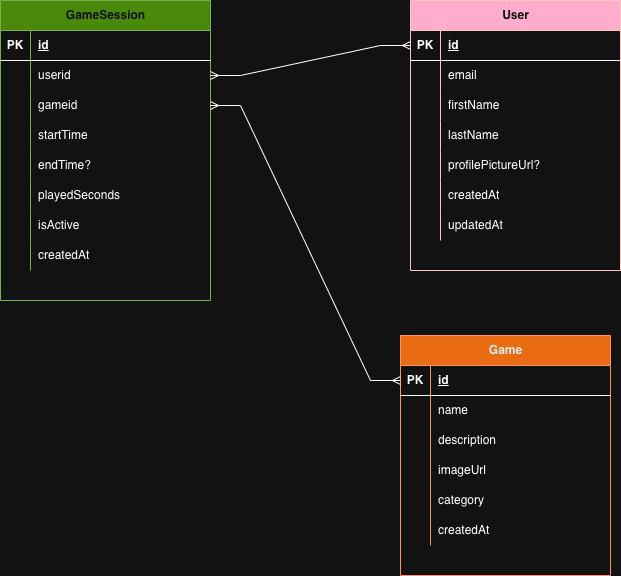

The diagram above was exported from draw.io. Its source (the exported page's mxGraphModel, read from the mxfile embedded in the PNG):
<mxGraphModel dx="2066" dy="1087" grid="1" gridSize="10" guides="1" tooltips="1" connect="1" arrows="1" fold="1" page="1" pageScale="1" pageWidth="827" pageHeight="1169" math="0" shadow="0">
  <root>
    <mxCell id="0" />
    <mxCell id="1" parent="0" />
    <mxCell id="VDAlkuzidMQDA5GMaIwa-14" value="GameSession" style="shape=table;startSize=30;container=1;collapsible=1;childLayout=tableLayout;fixedRows=1;rowLines=0;fontStyle=1;align=center;resizeLast=1;html=1;fillColor=#60a917;fontColor=#ffffff;strokeColor=#2D7600;" vertex="1" parent="1">
      <mxGeometry x="80" y="120" width="210" height="300" as="geometry" />
    </mxCell>
    <mxCell id="VDAlkuzidMQDA5GMaIwa-15" value="" style="shape=tableRow;horizontal=0;startSize=0;swimlaneHead=0;swimlaneBody=0;fillColor=none;collapsible=0;dropTarget=0;points=[[0,0.5],[1,0.5]];portConstraint=eastwest;top=0;left=0;right=0;bottom=1;" vertex="1" parent="VDAlkuzidMQDA5GMaIwa-14">
      <mxGeometry y="30" width="210" height="30" as="geometry" />
    </mxCell>
    <mxCell id="VDAlkuzidMQDA5GMaIwa-16" value="PK" style="shape=partialRectangle;connectable=0;fillColor=none;top=0;left=0;bottom=0;right=0;fontStyle=1;overflow=hidden;whiteSpace=wrap;html=1;" vertex="1" parent="VDAlkuzidMQDA5GMaIwa-15">
      <mxGeometry width="30" height="30" as="geometry">
        <mxRectangle width="30" height="30" as="alternateBounds" />
      </mxGeometry>
    </mxCell>
    <mxCell id="VDAlkuzidMQDA5GMaIwa-17" value="id" style="shape=partialRectangle;connectable=0;fillColor=none;top=0;left=0;bottom=0;right=0;align=left;spacingLeft=6;fontStyle=5;overflow=hidden;whiteSpace=wrap;html=1;" vertex="1" parent="VDAlkuzidMQDA5GMaIwa-15">
      <mxGeometry x="30" width="180" height="30" as="geometry">
        <mxRectangle width="180" height="30" as="alternateBounds" />
      </mxGeometry>
    </mxCell>
    <mxCell id="VDAlkuzidMQDA5GMaIwa-18" value="" style="shape=tableRow;horizontal=0;startSize=0;swimlaneHead=0;swimlaneBody=0;fillColor=none;collapsible=0;dropTarget=0;points=[[0,0.5],[1,0.5]];portConstraint=eastwest;top=0;left=0;right=0;bottom=0;" vertex="1" parent="VDAlkuzidMQDA5GMaIwa-14">
      <mxGeometry y="60" width="210" height="30" as="geometry" />
    </mxCell>
    <mxCell id="VDAlkuzidMQDA5GMaIwa-19" value="" style="shape=partialRectangle;connectable=0;fillColor=none;top=0;left=0;bottom=0;right=0;editable=1;overflow=hidden;whiteSpace=wrap;html=1;" vertex="1" parent="VDAlkuzidMQDA5GMaIwa-18">
      <mxGeometry width="30" height="30" as="geometry">
        <mxRectangle width="30" height="30" as="alternateBounds" />
      </mxGeometry>
    </mxCell>
    <mxCell id="VDAlkuzidMQDA5GMaIwa-20" value="userid" style="shape=partialRectangle;connectable=0;fillColor=none;top=0;left=0;bottom=0;right=0;align=left;spacingLeft=6;overflow=hidden;whiteSpace=wrap;html=1;" vertex="1" parent="VDAlkuzidMQDA5GMaIwa-18">
      <mxGeometry x="30" width="180" height="30" as="geometry">
        <mxRectangle width="180" height="30" as="alternateBounds" />
      </mxGeometry>
    </mxCell>
    <mxCell id="VDAlkuzidMQDA5GMaIwa-21" value="" style="shape=tableRow;horizontal=0;startSize=0;swimlaneHead=0;swimlaneBody=0;fillColor=none;collapsible=0;dropTarget=0;points=[[0,0.5],[1,0.5]];portConstraint=eastwest;top=0;left=0;right=0;bottom=0;" vertex="1" parent="VDAlkuzidMQDA5GMaIwa-14">
      <mxGeometry y="90" width="210" height="30" as="geometry" />
    </mxCell>
    <mxCell id="VDAlkuzidMQDA5GMaIwa-22" value="" style="shape=partialRectangle;connectable=0;fillColor=none;top=0;left=0;bottom=0;right=0;editable=1;overflow=hidden;whiteSpace=wrap;html=1;" vertex="1" parent="VDAlkuzidMQDA5GMaIwa-21">
      <mxGeometry width="30" height="30" as="geometry">
        <mxRectangle width="30" height="30" as="alternateBounds" />
      </mxGeometry>
    </mxCell>
    <mxCell id="VDAlkuzidMQDA5GMaIwa-23" value="gameid" style="shape=partialRectangle;connectable=0;fillColor=none;top=0;left=0;bottom=0;right=0;align=left;spacingLeft=6;overflow=hidden;whiteSpace=wrap;html=1;" vertex="1" parent="VDAlkuzidMQDA5GMaIwa-21">
      <mxGeometry x="30" width="180" height="30" as="geometry">
        <mxRectangle width="180" height="30" as="alternateBounds" />
      </mxGeometry>
    </mxCell>
    <mxCell id="VDAlkuzidMQDA5GMaIwa-24" value="" style="shape=tableRow;horizontal=0;startSize=0;swimlaneHead=0;swimlaneBody=0;fillColor=none;collapsible=0;dropTarget=0;points=[[0,0.5],[1,0.5]];portConstraint=eastwest;top=0;left=0;right=0;bottom=0;" vertex="1" parent="VDAlkuzidMQDA5GMaIwa-14">
      <mxGeometry y="120" width="210" height="30" as="geometry" />
    </mxCell>
    <mxCell id="VDAlkuzidMQDA5GMaIwa-25" value="" style="shape=partialRectangle;connectable=0;fillColor=none;top=0;left=0;bottom=0;right=0;editable=1;overflow=hidden;whiteSpace=wrap;html=1;" vertex="1" parent="VDAlkuzidMQDA5GMaIwa-24">
      <mxGeometry width="30" height="30" as="geometry">
        <mxRectangle width="30" height="30" as="alternateBounds" />
      </mxGeometry>
    </mxCell>
    <mxCell id="VDAlkuzidMQDA5GMaIwa-26" value="startTime" style="shape=partialRectangle;connectable=0;fillColor=none;top=0;left=0;bottom=0;right=0;align=left;spacingLeft=6;overflow=hidden;whiteSpace=wrap;html=1;" vertex="1" parent="VDAlkuzidMQDA5GMaIwa-24">
      <mxGeometry x="30" width="180" height="30" as="geometry">
        <mxRectangle width="180" height="30" as="alternateBounds" />
      </mxGeometry>
    </mxCell>
    <mxCell id="VDAlkuzidMQDA5GMaIwa-27" style="shape=tableRow;horizontal=0;startSize=0;swimlaneHead=0;swimlaneBody=0;fillColor=none;collapsible=0;dropTarget=0;points=[[0,0.5],[1,0.5]];portConstraint=eastwest;top=0;left=0;right=0;bottom=0;" vertex="1" parent="VDAlkuzidMQDA5GMaIwa-14">
      <mxGeometry y="150" width="210" height="30" as="geometry" />
    </mxCell>
    <mxCell id="VDAlkuzidMQDA5GMaIwa-28" style="shape=partialRectangle;connectable=0;fillColor=none;top=0;left=0;bottom=0;right=0;editable=1;overflow=hidden;whiteSpace=wrap;html=1;" vertex="1" parent="VDAlkuzidMQDA5GMaIwa-27">
      <mxGeometry width="30" height="30" as="geometry">
        <mxRectangle width="30" height="30" as="alternateBounds" />
      </mxGeometry>
    </mxCell>
    <mxCell id="VDAlkuzidMQDA5GMaIwa-29" value="endTime?" style="shape=partialRectangle;connectable=0;fillColor=none;top=0;left=0;bottom=0;right=0;align=left;spacingLeft=6;overflow=hidden;whiteSpace=wrap;html=1;" vertex="1" parent="VDAlkuzidMQDA5GMaIwa-27">
      <mxGeometry x="30" width="180" height="30" as="geometry">
        <mxRectangle width="180" height="30" as="alternateBounds" />
      </mxGeometry>
    </mxCell>
    <mxCell id="VDAlkuzidMQDA5GMaIwa-30" style="shape=tableRow;horizontal=0;startSize=0;swimlaneHead=0;swimlaneBody=0;fillColor=none;collapsible=0;dropTarget=0;points=[[0,0.5],[1,0.5]];portConstraint=eastwest;top=0;left=0;right=0;bottom=0;" vertex="1" parent="VDAlkuzidMQDA5GMaIwa-14">
      <mxGeometry y="180" width="210" height="30" as="geometry" />
    </mxCell>
    <mxCell id="VDAlkuzidMQDA5GMaIwa-31" style="shape=partialRectangle;connectable=0;fillColor=none;top=0;left=0;bottom=0;right=0;editable=1;overflow=hidden;whiteSpace=wrap;html=1;" vertex="1" parent="VDAlkuzidMQDA5GMaIwa-30">
      <mxGeometry width="30" height="30" as="geometry">
        <mxRectangle width="30" height="30" as="alternateBounds" />
      </mxGeometry>
    </mxCell>
    <mxCell id="VDAlkuzidMQDA5GMaIwa-32" value="playedSeconds" style="shape=partialRectangle;connectable=0;fillColor=none;top=0;left=0;bottom=0;right=0;align=left;spacingLeft=6;overflow=hidden;whiteSpace=wrap;html=1;" vertex="1" parent="VDAlkuzidMQDA5GMaIwa-30">
      <mxGeometry x="30" width="180" height="30" as="geometry">
        <mxRectangle width="180" height="30" as="alternateBounds" />
      </mxGeometry>
    </mxCell>
    <mxCell id="VDAlkuzidMQDA5GMaIwa-33" style="shape=tableRow;horizontal=0;startSize=0;swimlaneHead=0;swimlaneBody=0;fillColor=none;collapsible=0;dropTarget=0;points=[[0,0.5],[1,0.5]];portConstraint=eastwest;top=0;left=0;right=0;bottom=0;" vertex="1" parent="VDAlkuzidMQDA5GMaIwa-14">
      <mxGeometry y="210" width="210" height="30" as="geometry" />
    </mxCell>
    <mxCell id="VDAlkuzidMQDA5GMaIwa-34" style="shape=partialRectangle;connectable=0;fillColor=none;top=0;left=0;bottom=0;right=0;editable=1;overflow=hidden;whiteSpace=wrap;html=1;" vertex="1" parent="VDAlkuzidMQDA5GMaIwa-33">
      <mxGeometry width="30" height="30" as="geometry">
        <mxRectangle width="30" height="30" as="alternateBounds" />
      </mxGeometry>
    </mxCell>
    <mxCell id="VDAlkuzidMQDA5GMaIwa-35" value="isActive" style="shape=partialRectangle;connectable=0;fillColor=none;top=0;left=0;bottom=0;right=0;align=left;spacingLeft=6;overflow=hidden;whiteSpace=wrap;html=1;" vertex="1" parent="VDAlkuzidMQDA5GMaIwa-33">
      <mxGeometry x="30" width="180" height="30" as="geometry">
        <mxRectangle width="180" height="30" as="alternateBounds" />
      </mxGeometry>
    </mxCell>
    <mxCell id="VDAlkuzidMQDA5GMaIwa-36" style="shape=tableRow;horizontal=0;startSize=0;swimlaneHead=0;swimlaneBody=0;fillColor=none;collapsible=0;dropTarget=0;points=[[0,0.5],[1,0.5]];portConstraint=eastwest;top=0;left=0;right=0;bottom=0;" vertex="1" parent="VDAlkuzidMQDA5GMaIwa-14">
      <mxGeometry y="240" width="210" height="30" as="geometry" />
    </mxCell>
    <mxCell id="VDAlkuzidMQDA5GMaIwa-37" style="shape=partialRectangle;connectable=0;fillColor=none;top=0;left=0;bottom=0;right=0;editable=1;overflow=hidden;whiteSpace=wrap;html=1;" vertex="1" parent="VDAlkuzidMQDA5GMaIwa-36">
      <mxGeometry width="30" height="30" as="geometry">
        <mxRectangle width="30" height="30" as="alternateBounds" />
      </mxGeometry>
    </mxCell>
    <mxCell id="VDAlkuzidMQDA5GMaIwa-38" value="createdAt" style="shape=partialRectangle;connectable=0;fillColor=none;top=0;left=0;bottom=0;right=0;align=left;spacingLeft=6;overflow=hidden;whiteSpace=wrap;html=1;" vertex="1" parent="VDAlkuzidMQDA5GMaIwa-36">
      <mxGeometry x="30" width="180" height="30" as="geometry">
        <mxRectangle width="180" height="30" as="alternateBounds" />
      </mxGeometry>
    </mxCell>
    <mxCell id="VDAlkuzidMQDA5GMaIwa-39" value="Game" style="shape=table;startSize=30;container=1;collapsible=1;childLayout=tableLayout;fixedRows=1;rowLines=0;fontStyle=1;align=center;resizeLast=1;html=1;fillColor=#fa6800;fontColor=#000000;strokeColor=#C73500;" vertex="1" parent="1">
      <mxGeometry x="480" y="455" width="210" height="240" as="geometry" />
    </mxCell>
    <mxCell id="VDAlkuzidMQDA5GMaIwa-40" value="" style="shape=tableRow;horizontal=0;startSize=0;swimlaneHead=0;swimlaneBody=0;fillColor=none;collapsible=0;dropTarget=0;points=[[0,0.5],[1,0.5]];portConstraint=eastwest;top=0;left=0;right=0;bottom=1;" vertex="1" parent="VDAlkuzidMQDA5GMaIwa-39">
      <mxGeometry y="30" width="210" height="30" as="geometry" />
    </mxCell>
    <mxCell id="VDAlkuzidMQDA5GMaIwa-41" value="PK" style="shape=partialRectangle;connectable=0;fillColor=none;top=0;left=0;bottom=0;right=0;fontStyle=1;overflow=hidden;whiteSpace=wrap;html=1;" vertex="1" parent="VDAlkuzidMQDA5GMaIwa-40">
      <mxGeometry width="30" height="30" as="geometry">
        <mxRectangle width="30" height="30" as="alternateBounds" />
      </mxGeometry>
    </mxCell>
    <mxCell id="VDAlkuzidMQDA5GMaIwa-42" value="id" style="shape=partialRectangle;connectable=0;fillColor=none;top=0;left=0;bottom=0;right=0;align=left;spacingLeft=6;fontStyle=5;overflow=hidden;whiteSpace=wrap;html=1;" vertex="1" parent="VDAlkuzidMQDA5GMaIwa-40">
      <mxGeometry x="30" width="180" height="30" as="geometry">
        <mxRectangle width="180" height="30" as="alternateBounds" />
      </mxGeometry>
    </mxCell>
    <mxCell id="VDAlkuzidMQDA5GMaIwa-43" value="" style="shape=tableRow;horizontal=0;startSize=0;swimlaneHead=0;swimlaneBody=0;fillColor=none;collapsible=0;dropTarget=0;points=[[0,0.5],[1,0.5]];portConstraint=eastwest;top=0;left=0;right=0;bottom=0;" vertex="1" parent="VDAlkuzidMQDA5GMaIwa-39">
      <mxGeometry y="60" width="210" height="30" as="geometry" />
    </mxCell>
    <mxCell id="VDAlkuzidMQDA5GMaIwa-44" value="" style="shape=partialRectangle;connectable=0;fillColor=none;top=0;left=0;bottom=0;right=0;editable=1;overflow=hidden;whiteSpace=wrap;html=1;" vertex="1" parent="VDAlkuzidMQDA5GMaIwa-43">
      <mxGeometry width="30" height="30" as="geometry">
        <mxRectangle width="30" height="30" as="alternateBounds" />
      </mxGeometry>
    </mxCell>
    <mxCell id="VDAlkuzidMQDA5GMaIwa-45" value="name" style="shape=partialRectangle;connectable=0;fillColor=none;top=0;left=0;bottom=0;right=0;align=left;spacingLeft=6;overflow=hidden;whiteSpace=wrap;html=1;" vertex="1" parent="VDAlkuzidMQDA5GMaIwa-43">
      <mxGeometry x="30" width="180" height="30" as="geometry">
        <mxRectangle width="180" height="30" as="alternateBounds" />
      </mxGeometry>
    </mxCell>
    <mxCell id="VDAlkuzidMQDA5GMaIwa-46" value="" style="shape=tableRow;horizontal=0;startSize=0;swimlaneHead=0;swimlaneBody=0;fillColor=none;collapsible=0;dropTarget=0;points=[[0,0.5],[1,0.5]];portConstraint=eastwest;top=0;left=0;right=0;bottom=0;" vertex="1" parent="VDAlkuzidMQDA5GMaIwa-39">
      <mxGeometry y="90" width="210" height="30" as="geometry" />
    </mxCell>
    <mxCell id="VDAlkuzidMQDA5GMaIwa-47" value="" style="shape=partialRectangle;connectable=0;fillColor=none;top=0;left=0;bottom=0;right=0;editable=1;overflow=hidden;whiteSpace=wrap;html=1;" vertex="1" parent="VDAlkuzidMQDA5GMaIwa-46">
      <mxGeometry width="30" height="30" as="geometry">
        <mxRectangle width="30" height="30" as="alternateBounds" />
      </mxGeometry>
    </mxCell>
    <mxCell id="VDAlkuzidMQDA5GMaIwa-48" value="description" style="shape=partialRectangle;connectable=0;fillColor=none;top=0;left=0;bottom=0;right=0;align=left;spacingLeft=6;overflow=hidden;whiteSpace=wrap;html=1;" vertex="1" parent="VDAlkuzidMQDA5GMaIwa-46">
      <mxGeometry x="30" width="180" height="30" as="geometry">
        <mxRectangle width="180" height="30" as="alternateBounds" />
      </mxGeometry>
    </mxCell>
    <mxCell id="VDAlkuzidMQDA5GMaIwa-49" value="" style="shape=tableRow;horizontal=0;startSize=0;swimlaneHead=0;swimlaneBody=0;fillColor=none;collapsible=0;dropTarget=0;points=[[0,0.5],[1,0.5]];portConstraint=eastwest;top=0;left=0;right=0;bottom=0;" vertex="1" parent="VDAlkuzidMQDA5GMaIwa-39">
      <mxGeometry y="120" width="210" height="30" as="geometry" />
    </mxCell>
    <mxCell id="VDAlkuzidMQDA5GMaIwa-50" value="" style="shape=partialRectangle;connectable=0;fillColor=none;top=0;left=0;bottom=0;right=0;editable=1;overflow=hidden;whiteSpace=wrap;html=1;" vertex="1" parent="VDAlkuzidMQDA5GMaIwa-49">
      <mxGeometry width="30" height="30" as="geometry">
        <mxRectangle width="30" height="30" as="alternateBounds" />
      </mxGeometry>
    </mxCell>
    <mxCell id="VDAlkuzidMQDA5GMaIwa-51" value="imageUrl" style="shape=partialRectangle;connectable=0;fillColor=none;top=0;left=0;bottom=0;right=0;align=left;spacingLeft=6;overflow=hidden;whiteSpace=wrap;html=1;" vertex="1" parent="VDAlkuzidMQDA5GMaIwa-49">
      <mxGeometry x="30" width="180" height="30" as="geometry">
        <mxRectangle width="180" height="30" as="alternateBounds" />
      </mxGeometry>
    </mxCell>
    <mxCell id="VDAlkuzidMQDA5GMaIwa-52" style="shape=tableRow;horizontal=0;startSize=0;swimlaneHead=0;swimlaneBody=0;fillColor=none;collapsible=0;dropTarget=0;points=[[0,0.5],[1,0.5]];portConstraint=eastwest;top=0;left=0;right=0;bottom=0;" vertex="1" parent="VDAlkuzidMQDA5GMaIwa-39">
      <mxGeometry y="150" width="210" height="30" as="geometry" />
    </mxCell>
    <mxCell id="VDAlkuzidMQDA5GMaIwa-53" style="shape=partialRectangle;connectable=0;fillColor=none;top=0;left=0;bottom=0;right=0;editable=1;overflow=hidden;whiteSpace=wrap;html=1;" vertex="1" parent="VDAlkuzidMQDA5GMaIwa-52">
      <mxGeometry width="30" height="30" as="geometry">
        <mxRectangle width="30" height="30" as="alternateBounds" />
      </mxGeometry>
    </mxCell>
    <mxCell id="VDAlkuzidMQDA5GMaIwa-54" value="category" style="shape=partialRectangle;connectable=0;fillColor=none;top=0;left=0;bottom=0;right=0;align=left;spacingLeft=6;overflow=hidden;whiteSpace=wrap;html=1;" vertex="1" parent="VDAlkuzidMQDA5GMaIwa-52">
      <mxGeometry x="30" width="180" height="30" as="geometry">
        <mxRectangle width="180" height="30" as="alternateBounds" />
      </mxGeometry>
    </mxCell>
    <mxCell id="VDAlkuzidMQDA5GMaIwa-55" style="shape=tableRow;horizontal=0;startSize=0;swimlaneHead=0;swimlaneBody=0;fillColor=none;collapsible=0;dropTarget=0;points=[[0,0.5],[1,0.5]];portConstraint=eastwest;top=0;left=0;right=0;bottom=0;" vertex="1" parent="VDAlkuzidMQDA5GMaIwa-39">
      <mxGeometry y="180" width="210" height="30" as="geometry" />
    </mxCell>
    <mxCell id="VDAlkuzidMQDA5GMaIwa-56" style="shape=partialRectangle;connectable=0;fillColor=none;top=0;left=0;bottom=0;right=0;editable=1;overflow=hidden;whiteSpace=wrap;html=1;" vertex="1" parent="VDAlkuzidMQDA5GMaIwa-55">
      <mxGeometry width="30" height="30" as="geometry">
        <mxRectangle width="30" height="30" as="alternateBounds" />
      </mxGeometry>
    </mxCell>
    <mxCell id="VDAlkuzidMQDA5GMaIwa-57" value="createdAt" style="shape=partialRectangle;connectable=0;fillColor=none;top=0;left=0;bottom=0;right=0;align=left;spacingLeft=6;overflow=hidden;whiteSpace=wrap;html=1;" vertex="1" parent="VDAlkuzidMQDA5GMaIwa-55">
      <mxGeometry x="30" width="180" height="30" as="geometry">
        <mxRectangle width="180" height="30" as="alternateBounds" />
      </mxGeometry>
    </mxCell>
    <mxCell id="VDAlkuzidMQDA5GMaIwa-64" value="User" style="shape=table;startSize=30;container=1;collapsible=1;childLayout=tableLayout;fixedRows=1;rowLines=0;fontStyle=1;align=center;resizeLast=1;html=1;fillColor=#a20025;fontColor=#ffffff;strokeColor=#6F0000;" vertex="1" parent="1">
      <mxGeometry x="490" y="120" width="210" height="270" as="geometry" />
    </mxCell>
    <mxCell id="VDAlkuzidMQDA5GMaIwa-65" value="" style="shape=tableRow;horizontal=0;startSize=0;swimlaneHead=0;swimlaneBody=0;fillColor=none;collapsible=0;dropTarget=0;points=[[0,0.5],[1,0.5]];portConstraint=eastwest;top=0;left=0;right=0;bottom=1;" vertex="1" parent="VDAlkuzidMQDA5GMaIwa-64">
      <mxGeometry y="30" width="210" height="30" as="geometry" />
    </mxCell>
    <mxCell id="VDAlkuzidMQDA5GMaIwa-66" value="PK" style="shape=partialRectangle;connectable=0;fillColor=none;top=0;left=0;bottom=0;right=0;fontStyle=1;overflow=hidden;whiteSpace=wrap;html=1;" vertex="1" parent="VDAlkuzidMQDA5GMaIwa-65">
      <mxGeometry width="30" height="30" as="geometry">
        <mxRectangle width="30" height="30" as="alternateBounds" />
      </mxGeometry>
    </mxCell>
    <mxCell id="VDAlkuzidMQDA5GMaIwa-67" value="id" style="shape=partialRectangle;connectable=0;fillColor=none;top=0;left=0;bottom=0;right=0;align=left;spacingLeft=6;fontStyle=5;overflow=hidden;whiteSpace=wrap;html=1;" vertex="1" parent="VDAlkuzidMQDA5GMaIwa-65">
      <mxGeometry x="30" width="180" height="30" as="geometry">
        <mxRectangle width="180" height="30" as="alternateBounds" />
      </mxGeometry>
    </mxCell>
    <mxCell id="VDAlkuzidMQDA5GMaIwa-68" value="" style="shape=tableRow;horizontal=0;startSize=0;swimlaneHead=0;swimlaneBody=0;fillColor=none;collapsible=0;dropTarget=0;points=[[0,0.5],[1,0.5]];portConstraint=eastwest;top=0;left=0;right=0;bottom=0;" vertex="1" parent="VDAlkuzidMQDA5GMaIwa-64">
      <mxGeometry y="60" width="210" height="30" as="geometry" />
    </mxCell>
    <mxCell id="VDAlkuzidMQDA5GMaIwa-69" value="" style="shape=partialRectangle;connectable=0;fillColor=none;top=0;left=0;bottom=0;right=0;editable=1;overflow=hidden;whiteSpace=wrap;html=1;" vertex="1" parent="VDAlkuzidMQDA5GMaIwa-68">
      <mxGeometry width="30" height="30" as="geometry">
        <mxRectangle width="30" height="30" as="alternateBounds" />
      </mxGeometry>
    </mxCell>
    <mxCell id="VDAlkuzidMQDA5GMaIwa-70" value="email" style="shape=partialRectangle;connectable=0;fillColor=none;top=0;left=0;bottom=0;right=0;align=left;spacingLeft=6;overflow=hidden;whiteSpace=wrap;html=1;" vertex="1" parent="VDAlkuzidMQDA5GMaIwa-68">
      <mxGeometry x="30" width="180" height="30" as="geometry">
        <mxRectangle width="180" height="30" as="alternateBounds" />
      </mxGeometry>
    </mxCell>
    <mxCell id="VDAlkuzidMQDA5GMaIwa-71" value="" style="shape=tableRow;horizontal=0;startSize=0;swimlaneHead=0;swimlaneBody=0;fillColor=none;collapsible=0;dropTarget=0;points=[[0,0.5],[1,0.5]];portConstraint=eastwest;top=0;left=0;right=0;bottom=0;" vertex="1" parent="VDAlkuzidMQDA5GMaIwa-64">
      <mxGeometry y="90" width="210" height="30" as="geometry" />
    </mxCell>
    <mxCell id="VDAlkuzidMQDA5GMaIwa-72" value="" style="shape=partialRectangle;connectable=0;fillColor=none;top=0;left=0;bottom=0;right=0;editable=1;overflow=hidden;whiteSpace=wrap;html=1;" vertex="1" parent="VDAlkuzidMQDA5GMaIwa-71">
      <mxGeometry width="30" height="30" as="geometry">
        <mxRectangle width="30" height="30" as="alternateBounds" />
      </mxGeometry>
    </mxCell>
    <mxCell id="VDAlkuzidMQDA5GMaIwa-73" value="firstName" style="shape=partialRectangle;connectable=0;fillColor=none;top=0;left=0;bottom=0;right=0;align=left;spacingLeft=6;overflow=hidden;whiteSpace=wrap;html=1;" vertex="1" parent="VDAlkuzidMQDA5GMaIwa-71">
      <mxGeometry x="30" width="180" height="30" as="geometry">
        <mxRectangle width="180" height="30" as="alternateBounds" />
      </mxGeometry>
    </mxCell>
    <mxCell id="VDAlkuzidMQDA5GMaIwa-74" value="" style="shape=tableRow;horizontal=0;startSize=0;swimlaneHead=0;swimlaneBody=0;fillColor=none;collapsible=0;dropTarget=0;points=[[0,0.5],[1,0.5]];portConstraint=eastwest;top=0;left=0;right=0;bottom=0;" vertex="1" parent="VDAlkuzidMQDA5GMaIwa-64">
      <mxGeometry y="120" width="210" height="30" as="geometry" />
    </mxCell>
    <mxCell id="VDAlkuzidMQDA5GMaIwa-75" value="" style="shape=partialRectangle;connectable=0;fillColor=none;top=0;left=0;bottom=0;right=0;editable=1;overflow=hidden;whiteSpace=wrap;html=1;" vertex="1" parent="VDAlkuzidMQDA5GMaIwa-74">
      <mxGeometry width="30" height="30" as="geometry">
        <mxRectangle width="30" height="30" as="alternateBounds" />
      </mxGeometry>
    </mxCell>
    <mxCell id="VDAlkuzidMQDA5GMaIwa-76" value="lastName" style="shape=partialRectangle;connectable=0;fillColor=none;top=0;left=0;bottom=0;right=0;align=left;spacingLeft=6;overflow=hidden;whiteSpace=wrap;html=1;" vertex="1" parent="VDAlkuzidMQDA5GMaIwa-74">
      <mxGeometry x="30" width="180" height="30" as="geometry">
        <mxRectangle width="180" height="30" as="alternateBounds" />
      </mxGeometry>
    </mxCell>
    <mxCell id="VDAlkuzidMQDA5GMaIwa-77" style="shape=tableRow;horizontal=0;startSize=0;swimlaneHead=0;swimlaneBody=0;fillColor=none;collapsible=0;dropTarget=0;points=[[0,0.5],[1,0.5]];portConstraint=eastwest;top=0;left=0;right=0;bottom=0;" vertex="1" parent="VDAlkuzidMQDA5GMaIwa-64">
      <mxGeometry y="150" width="210" height="30" as="geometry" />
    </mxCell>
    <mxCell id="VDAlkuzidMQDA5GMaIwa-78" style="shape=partialRectangle;connectable=0;fillColor=none;top=0;left=0;bottom=0;right=0;editable=1;overflow=hidden;whiteSpace=wrap;html=1;" vertex="1" parent="VDAlkuzidMQDA5GMaIwa-77">
      <mxGeometry width="30" height="30" as="geometry">
        <mxRectangle width="30" height="30" as="alternateBounds" />
      </mxGeometry>
    </mxCell>
    <mxCell id="VDAlkuzidMQDA5GMaIwa-79" value="profilePictureUrl?" style="shape=partialRectangle;connectable=0;fillColor=none;top=0;left=0;bottom=0;right=0;align=left;spacingLeft=6;overflow=hidden;whiteSpace=wrap;html=1;" vertex="1" parent="VDAlkuzidMQDA5GMaIwa-77">
      <mxGeometry x="30" width="180" height="30" as="geometry">
        <mxRectangle width="180" height="30" as="alternateBounds" />
      </mxGeometry>
    </mxCell>
    <mxCell id="VDAlkuzidMQDA5GMaIwa-80" style="shape=tableRow;horizontal=0;startSize=0;swimlaneHead=0;swimlaneBody=0;fillColor=none;collapsible=0;dropTarget=0;points=[[0,0.5],[1,0.5]];portConstraint=eastwest;top=0;left=0;right=0;bottom=0;" vertex="1" parent="VDAlkuzidMQDA5GMaIwa-64">
      <mxGeometry y="180" width="210" height="30" as="geometry" />
    </mxCell>
    <mxCell id="VDAlkuzidMQDA5GMaIwa-81" style="shape=partialRectangle;connectable=0;fillColor=none;top=0;left=0;bottom=0;right=0;editable=1;overflow=hidden;whiteSpace=wrap;html=1;" vertex="1" parent="VDAlkuzidMQDA5GMaIwa-80">
      <mxGeometry width="30" height="30" as="geometry">
        <mxRectangle width="30" height="30" as="alternateBounds" />
      </mxGeometry>
    </mxCell>
    <mxCell id="VDAlkuzidMQDA5GMaIwa-82" value="createdAt" style="shape=partialRectangle;connectable=0;fillColor=none;top=0;left=0;bottom=0;right=0;align=left;spacingLeft=6;overflow=hidden;whiteSpace=wrap;html=1;" vertex="1" parent="VDAlkuzidMQDA5GMaIwa-80">
      <mxGeometry x="30" width="180" height="30" as="geometry">
        <mxRectangle width="180" height="30" as="alternateBounds" />
      </mxGeometry>
    </mxCell>
    <mxCell id="VDAlkuzidMQDA5GMaIwa-83" style="shape=tableRow;horizontal=0;startSize=0;swimlaneHead=0;swimlaneBody=0;fillColor=none;collapsible=0;dropTarget=0;points=[[0,0.5],[1,0.5]];portConstraint=eastwest;top=0;left=0;right=0;bottom=0;" vertex="1" parent="VDAlkuzidMQDA5GMaIwa-64">
      <mxGeometry y="210" width="210" height="30" as="geometry" />
    </mxCell>
    <mxCell id="VDAlkuzidMQDA5GMaIwa-84" style="shape=partialRectangle;connectable=0;fillColor=none;top=0;left=0;bottom=0;right=0;editable=1;overflow=hidden;whiteSpace=wrap;html=1;" vertex="1" parent="VDAlkuzidMQDA5GMaIwa-83">
      <mxGeometry width="30" height="30" as="geometry">
        <mxRectangle width="30" height="30" as="alternateBounds" />
      </mxGeometry>
    </mxCell>
    <mxCell id="VDAlkuzidMQDA5GMaIwa-85" value="updatedAt" style="shape=partialRectangle;connectable=0;fillColor=none;top=0;left=0;bottom=0;right=0;align=left;spacingLeft=6;overflow=hidden;whiteSpace=wrap;html=1;" vertex="1" parent="VDAlkuzidMQDA5GMaIwa-83">
      <mxGeometry x="30" width="180" height="30" as="geometry">
        <mxRectangle width="180" height="30" as="alternateBounds" />
      </mxGeometry>
    </mxCell>
    <mxCell id="VDAlkuzidMQDA5GMaIwa-89" value="" style="edgeStyle=entityRelationEdgeStyle;fontSize=12;html=1;endArrow=ERmany;startArrow=ERmany;rounded=0;exitX=1;exitY=0.5;exitDx=0;exitDy=0;entryX=0;entryY=0.5;entryDx=0;entryDy=0;" edge="1" parent="1" source="VDAlkuzidMQDA5GMaIwa-21" target="VDAlkuzidMQDA5GMaIwa-40">
      <mxGeometry width="100" height="100" relative="1" as="geometry">
        <mxPoint x="400" y="265" as="sourcePoint" />
        <mxPoint x="510" y="160" as="targetPoint" />
      </mxGeometry>
    </mxCell>
    <mxCell id="VDAlkuzidMQDA5GMaIwa-90" value="" style="edgeStyle=entityRelationEdgeStyle;fontSize=12;html=1;endArrow=ERmany;startArrow=ERmany;rounded=0;exitX=1;exitY=0.5;exitDx=0;exitDy=0;entryX=0;entryY=0.5;entryDx=0;entryDy=0;" edge="1" parent="1" source="VDAlkuzidMQDA5GMaIwa-18" target="VDAlkuzidMQDA5GMaIwa-65">
      <mxGeometry width="100" height="100" relative="1" as="geometry">
        <mxPoint x="390" y="270" as="sourcePoint" />
        <mxPoint x="490" y="170" as="targetPoint" />
      </mxGeometry>
    </mxCell>
  </root>
</mxGraphModel>